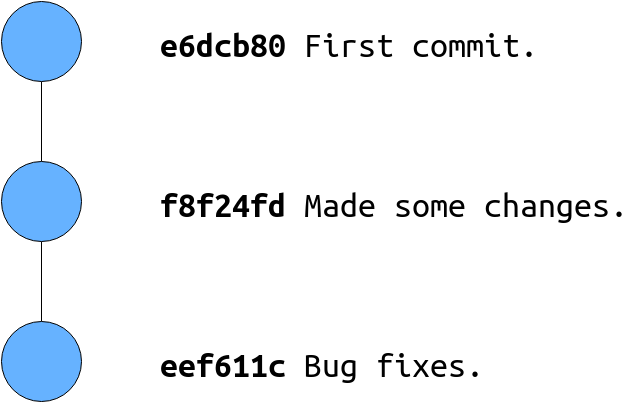

The diagram above was exported from draw.io. Its source (the exported page's mxGraphModel, read from the mxfile embedded in the PNG):
<mxGraphModel dx="1110" dy="537" grid="1" gridSize="10" guides="1" tooltips="1" connect="1" arrows="1" fold="1" page="1" pageScale="1" pageWidth="826" pageHeight="1169" background="#ffffff" math="0" shadow="0">
  <root>
    <mxCell id="0" />
    <mxCell id="1" parent="0" />
    <mxCell id="12" style="edgeStyle=orthogonalEdgeStyle;rounded=0;html=1;exitX=0.5;exitY=1;entryX=0.5;entryY=0;jettySize=auto;orthogonalLoop=1;endArrow=none;endFill=0;" parent="1" source="2" target="3" edge="1">
      <mxGeometry relative="1" as="geometry" />
    </mxCell>
    <mxCell id="2" value="" style="ellipse;whiteSpace=wrap;html=1;fillColor=#66B2FF;" parent="1" vertex="1">
      <mxGeometry x="43" y="40" width="80" height="80" as="geometry" />
    </mxCell>
    <mxCell id="13" style="edgeStyle=orthogonalEdgeStyle;rounded=0;html=1;exitX=0.5;exitY=1;entryX=0.5;entryY=0;jettySize=auto;orthogonalLoop=1;endArrow=none;endFill=0;" parent="1" source="3" target="4" edge="1">
      <mxGeometry relative="1" as="geometry" />
    </mxCell>
    <mxCell id="3" value="" style="ellipse;whiteSpace=wrap;html=1;fillColor=#66B2FF;" parent="1" vertex="1">
      <mxGeometry x="43" y="200" width="80" height="80" as="geometry" />
    </mxCell>
    <mxCell id="4" value="" style="ellipse;whiteSpace=wrap;html=1;fillColor=#66B2FF;" parent="1" vertex="1">
      <mxGeometry x="43" y="360" width="80" height="80" as="geometry" />
    </mxCell>
    <mxCell id="6" value="&lt;font style=&quot;font-size: 36px&quot;&gt;&lt;b&gt;e6dcb80&lt;/b&gt;&amp;nbsp;First commit.&lt;/font&gt;" style="text;html=1;resizable=0;points=[];autosize=1;align=left;verticalAlign=top;spacingTop=-4;fontFamily=Ubuntu Mono;" parent="1" vertex="1">
      <mxGeometry x="200" y="60" width="390" height="20" as="geometry" />
    </mxCell>
    <mxCell id="10" value="&lt;font style=&quot;font-size: 36px&quot; face=&quot;Ubuntu Mono&quot;&gt;&lt;b&gt;f8f24fd&lt;/b&gt; Made some changes.&lt;/font&gt;" style="text;html=1;resizable=0;points=[];autosize=1;align=left;verticalAlign=top;spacingTop=-4;" parent="1" vertex="1">
      <mxGeometry x="200" y="220" width="480" height="20" as="geometry" />
    </mxCell>
    <mxCell id="11" value="&lt;font style=&quot;font-size: 36px&quot; face=&quot;Ubuntu Mono&quot;&gt;&lt;b&gt;eef611c&lt;/b&gt; Bug fixes.&lt;/font&gt;" style="text;html=1;resizable=0;points=[];autosize=1;align=left;verticalAlign=top;spacingTop=-4;" parent="1" vertex="1">
      <mxGeometry x="200" y="380" width="340" height="20" as="geometry" />
    </mxCell>
  </root>
</mxGraphModel>